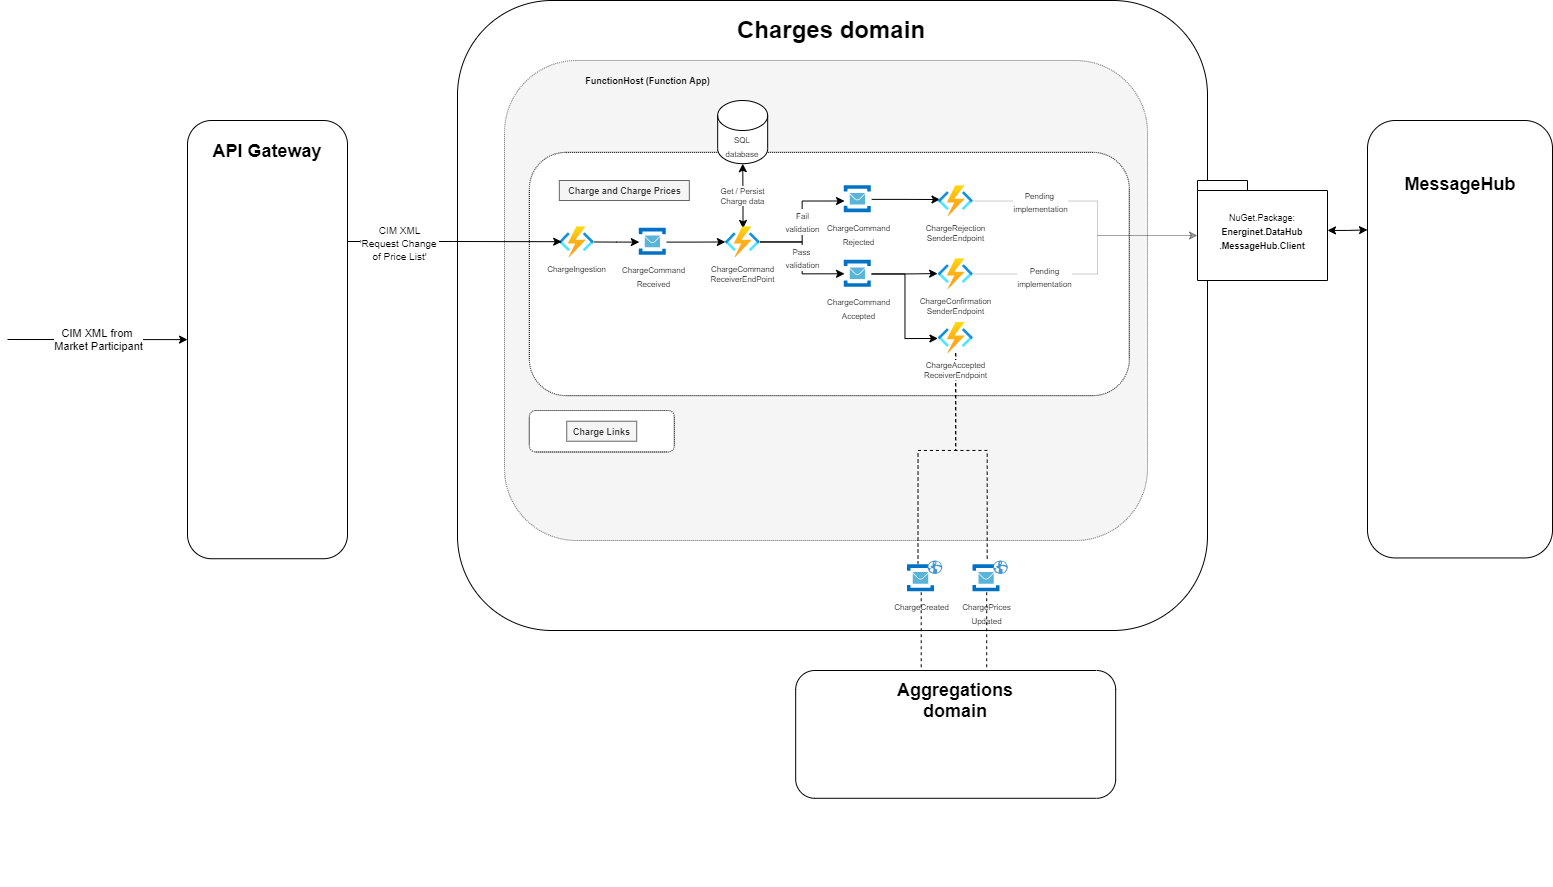

The diagram above was exported from draw.io. Its source (the exported page's mxGraphModel, read from the mxfile embedded in the PNG):
<mxGraphModel dx="2105" dy="1089" grid="1" gridSize="10" guides="1" tooltips="1" connect="1" arrows="1" fold="1" page="1" pageScale="1" pageWidth="827" pageHeight="1169" math="0" shadow="0">
  <root>
    <mxCell id="0" />
    <mxCell id="1" parent="0" />
    <mxCell id="MYXWLyL1p2K_Epl3DtGn-15" value="" style="opacity=50;textOpacity=50;strokeColor=none;" parent="1" vertex="1" connectable="0">
      <mxGeometry x="120" width="750" height="885.5693387260551" as="geometry" />
    </mxCell>
    <mxCell id="MYXWLyL1p2K_Epl3DtGn-2" value="" style="rounded=1;whiteSpace=wrap;html=1;" parent="MYXWLyL1p2K_Epl3DtGn-15" vertex="1">
      <mxGeometry width="750" height="630" as="geometry" />
    </mxCell>
    <mxCell id="KIv0wg9MQq3dyHa51V74-94" value="" style="rounded=1;whiteSpace=wrap;html=1;dashed=1;dashPattern=1 1;align=center;fillColor=#f5f5f5;strokeColor=#666666;fontColor=#333333;" parent="MYXWLyL1p2K_Epl3DtGn-15" vertex="1">
      <mxGeometry x="47" y="60" width="643" height="480" as="geometry" />
    </mxCell>
    <mxCell id="NvUXONiLcMeiS4wBiC3s-28" value="&lt;h1&gt;Charges domain&lt;br&gt;&lt;/h1&gt;" style="text;html=1;strokeColor=none;fillColor=none;spacing=5;spacingTop=-20;whiteSpace=wrap;overflow=hidden;rounded=0;dashed=1;" parent="MYXWLyL1p2K_Epl3DtGn-15" vertex="1">
      <mxGeometry x="275" y="9.997314629944437" width="200" height="36.50925851977775" as="geometry" />
    </mxCell>
    <mxCell id="P5rP9bWZ3KFdOlhkd0rS-1" value="" style="rounded=1;whiteSpace=wrap;html=1;dashed=1;dashPattern=1 1;align=center;" parent="MYXWLyL1p2K_Epl3DtGn-15" vertex="1">
      <mxGeometry x="71.84" y="151.87703225364805" width="600" height="243.21555294412946" as="geometry" />
    </mxCell>
    <mxCell id="P5rP9bWZ3KFdOlhkd0rS-8" value="" style="edgeStyle=orthogonalEdgeStyle;rounded=0;orthogonalLoop=1;jettySize=auto;html=1;fontSize=9;startArrow=classic;startFill=1;endArrow=none;endFill=0;" parent="MYXWLyL1p2K_Epl3DtGn-15" source="P5rP9bWZ3KFdOlhkd0rS-3" target="P5rP9bWZ3KFdOlhkd0rS-5" edge="1">
      <mxGeometry relative="1" as="geometry" />
    </mxCell>
    <mxCell id="P5rP9bWZ3KFdOlhkd0rS-10" value="" style="edgeStyle=orthogonalEdgeStyle;rounded=0;orthogonalLoop=1;jettySize=auto;html=1;fontSize=9;startArrow=none;startFill=0;endArrow=classic;endFill=1;" parent="MYXWLyL1p2K_Epl3DtGn-15" source="P5rP9bWZ3KFdOlhkd0rS-3" target="P5rP9bWZ3KFdOlhkd0rS-9" edge="1">
      <mxGeometry relative="1" as="geometry" />
    </mxCell>
    <mxCell id="P5rP9bWZ3KFdOlhkd0rS-3" value="&lt;font style=&quot;font-size: 8px&quot;&gt;ChargeCommand&lt;br&gt;Received&lt;/font&gt;" style="aspect=fixed;html=1;points=[];align=center;image;fontSize=12;image=img/lib/mscae/Service_Bus.svg;" parent="MYXWLyL1p2K_Epl3DtGn-15" vertex="1">
      <mxGeometry x="181.84" y="227.85279923330557" width="27.381943889833313" height="27.381943889833313" as="geometry" />
    </mxCell>
    <mxCell id="P5rP9bWZ3KFdOlhkd0rS-5" value="&lt;font style=&quot;font-size: 8px&quot;&gt;ChargeIngestion&lt;/font&gt;" style="aspect=fixed;html=1;points=[];align=center;image;fontSize=9;image=img/lib/azure2/compute/Function_Apps.svg;labelPosition=center;verticalLabelPosition=bottom;verticalAlign=top;" parent="MYXWLyL1p2K_Epl3DtGn-15" vertex="1">
      <mxGeometry x="101.84" y="226.2372645438054" width="34.683795593788865" height="30.6038859542037" as="geometry" />
    </mxCell>
    <mxCell id="P5rP9bWZ3KFdOlhkd0rS-11" value="&lt;font style=&quot;font-size: 8px&quot;&gt;Get / Persist&lt;br&gt;Charge data&lt;/font&gt;" style="edgeStyle=orthogonalEdgeStyle;rounded=0;orthogonalLoop=1;jettySize=auto;html=1;fontSize=9;startArrow=classic;startFill=1;endArrow=classic;endFill=1;exitX=0.51;exitY=0.055;exitDx=0;exitDy=0;exitPerimeter=0;" parent="MYXWLyL1p2K_Epl3DtGn-15" source="P5rP9bWZ3KFdOlhkd0rS-9" target="MYXWLyL1p2K_Epl3DtGn-20" edge="1">
      <mxGeometry relative="1" as="geometry">
        <mxPoint x="286.84" y="285.5648096384442" as="sourcePoint" />
      </mxGeometry>
    </mxCell>
    <mxCell id="KIv0wg9MQq3dyHa51V74-32" value="&lt;font style=&quot;font-size: 8px&quot;&gt;Pass &lt;br&gt;validation&lt;/font&gt;" style="edgeStyle=orthogonalEdgeStyle;rounded=0;orthogonalLoop=1;jettySize=auto;html=1;entryX=0.007;entryY=0.493;entryDx=0;entryDy=0;entryPerimeter=0;" parent="MYXWLyL1p2K_Epl3DtGn-15" source="P5rP9bWZ3KFdOlhkd0rS-9" target="KIv0wg9MQq3dyHa51V74-30" edge="1">
      <mxGeometry relative="1" as="geometry" />
    </mxCell>
    <mxCell id="KIv0wg9MQq3dyHa51V74-33" value="&lt;font style=&quot;font-size: 8px&quot;&gt;Fail&lt;br&gt;validation&lt;/font&gt;" style="edgeStyle=orthogonalEdgeStyle;rounded=0;orthogonalLoop=1;jettySize=auto;html=1;entryX=0.007;entryY=0.56;entryDx=0;entryDy=0;entryPerimeter=0;" parent="MYXWLyL1p2K_Epl3DtGn-15" source="P5rP9bWZ3KFdOlhkd0rS-9" target="KIv0wg9MQq3dyHa51V74-1" edge="1">
      <mxGeometry relative="1" as="geometry" />
    </mxCell>
    <mxCell id="P5rP9bWZ3KFdOlhkd0rS-9" value="&lt;font style=&quot;font-size: 8px&quot;&gt;ChargeCommand&lt;br&gt;ReceiverEndPoint&lt;br&gt;&lt;/font&gt;" style="aspect=fixed;html=1;points=[];align=center;image;fontSize=9;image=img/lib/azure2/compute/Function_Apps.svg;labelPosition=center;verticalLabelPosition=bottom;verticalAlign=top;" parent="MYXWLyL1p2K_Epl3DtGn-15" vertex="1">
      <mxGeometry x="267.84" y="226.24639185843535" width="34.683795593788865" height="30.6038859542037" as="geometry" />
    </mxCell>
    <mxCell id="KIv0wg9MQq3dyHa51V74-36" style="edgeStyle=orthogonalEdgeStyle;rounded=0;orthogonalLoop=1;jettySize=auto;html=1;entryX=0.047;entryY=0.453;entryDx=0;entryDy=0;entryPerimeter=0;" parent="MYXWLyL1p2K_Epl3DtGn-15" source="KIv0wg9MQq3dyHa51V74-1" target="KIv0wg9MQq3dyHa51V74-35" edge="1">
      <mxGeometry relative="1" as="geometry" />
    </mxCell>
    <mxCell id="KIv0wg9MQq3dyHa51V74-1" value="&lt;font style=&quot;font-size: 8px ; line-height: 100%&quot;&gt;ChargeCommand&lt;br&gt;Rejected&lt;/font&gt;" style="aspect=fixed;html=1;points=[];align=center;image;fontSize=12;image=img/lib/mscae/Service_Bus.svg;" parent="MYXWLyL1p2K_Epl3DtGn-15" vertex="1">
      <mxGeometry x="386.84" y="185.16434870905545" width="27.381943889833313" height="27.381943889833313" as="geometry" />
    </mxCell>
    <mxCell id="KIv0wg9MQq3dyHa51V74-39" style="edgeStyle=orthogonalEdgeStyle;rounded=0;orthogonalLoop=1;jettySize=auto;html=1;entryX=-0.021;entryY=0.487;entryDx=0;entryDy=0;entryPerimeter=0;" parent="MYXWLyL1p2K_Epl3DtGn-15" source="KIv0wg9MQq3dyHa51V74-30" target="KIv0wg9MQq3dyHa51V74-34" edge="1">
      <mxGeometry relative="1" as="geometry" />
    </mxCell>
    <mxCell id="KIv0wg9MQq3dyHa51V74-82" style="edgeStyle=orthogonalEdgeStyle;rounded=0;orthogonalLoop=1;jettySize=auto;html=1;entryX=-0.012;entryY=0.519;entryDx=0;entryDy=0;entryPerimeter=0;startArrow=none;startFill=0;endArrow=classic;endFill=1;strokeColor=#000000;" parent="MYXWLyL1p2K_Epl3DtGn-15" source="KIv0wg9MQq3dyHa51V74-30" target="KIv0wg9MQq3dyHa51V74-37" edge="1">
      <mxGeometry relative="1" as="geometry" />
    </mxCell>
    <mxCell id="KIv0wg9MQq3dyHa51V74-30" value="&lt;font style=&quot;font-size: 8px ; line-height: 100%&quot;&gt;ChargeCommand&lt;br&gt;Accepted&lt;/font&gt;" style="aspect=fixed;html=1;points=[];align=center;image;fontSize=12;image=img/lib/mscae/Service_Bus.svg;" parent="MYXWLyL1p2K_Epl3DtGn-15" vertex="1">
      <mxGeometry x="386.84" y="259.7984004381111" width="27.381943889833313" height="27.381943889833313" as="geometry" />
    </mxCell>
    <mxCell id="KIv0wg9MQq3dyHa51V74-34" value="&lt;font style=&quot;font-size: 8px&quot;&gt;ChargeConfirmation&lt;br&gt;SenderEndpoint&lt;br&gt;&lt;/font&gt;" style="aspect=fixed;html=1;points=[];align=center;image;fontSize=9;image=img/lib/azure2/compute/Function_Apps.svg;labelPosition=center;verticalLabelPosition=bottom;verticalAlign=top;" parent="MYXWLyL1p2K_Epl3DtGn-15" vertex="1">
      <mxGeometry x="480.84" y="258.1828657486109" width="34.683795593788865" height="30.6038859542037" as="geometry" />
    </mxCell>
    <mxCell id="KIv0wg9MQq3dyHa51V74-35" value="&lt;font style=&quot;font-size: 8px&quot;&gt;ChargeRejection&lt;br&gt;SenderEndpoint&lt;br&gt;&lt;/font&gt;" style="aspect=fixed;html=1;points=[];align=center;image;fontSize=9;image=img/lib/azure2/compute/Function_Apps.svg;labelPosition=center;verticalLabelPosition=bottom;verticalAlign=top;" parent="MYXWLyL1p2K_Epl3DtGn-15" vertex="1">
      <mxGeometry x="480.84" y="185.1643487090555" width="34.683795593788865" height="30.6038859542037" as="geometry" />
    </mxCell>
    <mxCell id="KvmOlxVaZ3Ri4je3BzH0-6" style="edgeStyle=orthogonalEdgeStyle;rounded=0;orthogonalLoop=1;jettySize=auto;html=1;entryX=0.383;entryY=-0.05;entryDx=0;entryDy=0;entryPerimeter=0;dashed=1;endArrow=none;endFill=0;" edge="1" parent="MYXWLyL1p2K_Epl3DtGn-15" source="KIv0wg9MQq3dyHa51V74-37" target="KIv0wg9MQq3dyHa51V74-43">
      <mxGeometry relative="1" as="geometry">
        <Array as="points">
          <mxPoint x="498" y="450" />
          <mxPoint x="461" y="450" />
        </Array>
      </mxGeometry>
    </mxCell>
    <mxCell id="KvmOlxVaZ3Ri4je3BzH0-7" style="edgeStyle=orthogonalEdgeStyle;rounded=0;orthogonalLoop=1;jettySize=auto;html=1;entryX=0.517;entryY=-0.141;entryDx=0;entryDy=0;entryPerimeter=0;dashed=1;endArrow=none;endFill=0;" edge="1" parent="MYXWLyL1p2K_Epl3DtGn-15" source="KIv0wg9MQq3dyHa51V74-37" target="KIv0wg9MQq3dyHa51V74-51">
      <mxGeometry relative="1" as="geometry">
        <Array as="points">
          <mxPoint x="498" y="450" />
          <mxPoint x="530" y="450" />
        </Array>
      </mxGeometry>
    </mxCell>
    <mxCell id="KIv0wg9MQq3dyHa51V74-37" value="&lt;font style=&quot;font-size: 8px&quot;&gt;ChargeAccepted&lt;br&gt;ReceiverEndpoint&lt;br&gt;&lt;/font&gt;" style="aspect=fixed;html=1;points=[];align=center;image;fontSize=9;image=img/lib/azure2/compute/Function_Apps.svg;labelPosition=center;verticalLabelPosition=bottom;verticalAlign=top;" parent="MYXWLyL1p2K_Epl3DtGn-15" vertex="1">
      <mxGeometry x="480.84" y="322.074068158222" width="34.683795593788865" height="30.6038859542037" as="geometry" />
    </mxCell>
    <mxCell id="KIv0wg9MQq3dyHa51V74-93" value="Charge and Charge Prices" style="text;html=1;align=center;verticalAlign=middle;resizable=0;points=[];autosize=1;strokeColor=#666666;fillColor=#f5f5f5;fontStyle=1;fontSize=9;fontColor=#333333;" parent="MYXWLyL1p2K_Epl3DtGn-15" vertex="1">
      <mxGeometry x="101.84" y="180.00434870905542" width="130" height="20" as="geometry" />
    </mxCell>
    <mxCell id="KIv0wg9MQq3dyHa51V74-97" value="FunctionHost (Function App)" style="text;html=1;align=center;verticalAlign=middle;resizable=0;points=[];autosize=1;strokeColor=none;fillColor=none;fontStyle=1;fontSize=9;" parent="MYXWLyL1p2K_Epl3DtGn-15" vertex="1">
      <mxGeometry x="120.18" y="69.9965731497222" width="140" height="20" as="geometry" />
    </mxCell>
    <mxCell id="MYXWLyL1p2K_Epl3DtGn-20" value="&lt;font style=&quot;font-size: 8px&quot;&gt;SQL database&lt;/font&gt;" style="shape=cylinder3;whiteSpace=wrap;html=1;boundedLbl=1;backgroundOutline=1;size=15;" parent="MYXWLyL1p2K_Epl3DtGn-15" vertex="1">
      <mxGeometry x="260.17999999999995" y="99.99999999999994" width="50" height="63.16" as="geometry" />
    </mxCell>
    <mxCell id="l_VjsHaDob9eQwnqARvN-1" value="" style="rounded=1;whiteSpace=wrap;html=1;dashed=1;dashPattern=1 1;align=center;" vertex="1" parent="MYXWLyL1p2K_Epl3DtGn-15">
      <mxGeometry x="71.84" y="410" width="145" height="41.47" as="geometry" />
    </mxCell>
    <mxCell id="l_VjsHaDob9eQwnqARvN-2" value="Charge Links" style="text;html=1;align=center;verticalAlign=middle;resizable=0;points=[];autosize=1;strokeColor=#666666;fillColor=#f5f5f5;fontStyle=1;fontSize=9;fontColor=#333333;" vertex="1" parent="MYXWLyL1p2K_Epl3DtGn-15">
      <mxGeometry x="109.22" y="420.73434870905544" width="70" height="20" as="geometry" />
    </mxCell>
    <mxCell id="KIv0wg9MQq3dyHa51V74-50" value="" style="group" parent="MYXWLyL1p2K_Epl3DtGn-15" vertex="1" connectable="0">
      <mxGeometry x="515.52" y="560.0045290876108" width="34.799999999999955" height="31.73567296831679" as="geometry" />
    </mxCell>
    <mxCell id="KIv0wg9MQq3dyHa51V74-51" value="&lt;span style=&quot;font-size: 8px&quot;&gt;ChargePrices&lt;br&gt;Updated&lt;/span&gt;" style="aspect=fixed;html=1;points=[];align=center;image;fontSize=12;image=img/lib/mscae/Service_Bus.svg;" parent="KIv0wg9MQq3dyHa51V74-50" vertex="1">
      <mxGeometry y="4.35372907848348" width="27.381943889833313" height="27.381943889833313" as="geometry" />
    </mxCell>
    <mxCell id="KIv0wg9MQq3dyHa51V74-52" value="" style="shadow=0;dashed=0;html=1;strokeColor=none;fillColor=#4495D1;labelPosition=center;verticalLabelPosition=bottom;verticalAlign=top;align=center;outlineConnect=0;shape=mxgraph.veeam.globe;" parent="KIv0wg9MQq3dyHa51V74-50" vertex="1">
      <mxGeometry x="20" width="14.8" height="13.508425652317769" as="geometry" />
    </mxCell>
    <mxCell id="KIv0wg9MQq3dyHa51V74-45" value="" style="group" parent="MYXWLyL1p2K_Epl3DtGn-15" vertex="1" connectable="0">
      <mxGeometry x="450" y="560.0045290876108" width="34.799999999999955" height="31.73567296831679" as="geometry" />
    </mxCell>
    <mxCell id="KIv0wg9MQq3dyHa51V74-43" value="&lt;span style=&quot;font-size: 8px&quot;&gt;ChargeCreated&lt;/span&gt;" style="aspect=fixed;html=1;points=[];align=center;image;fontSize=12;image=img/lib/mscae/Service_Bus.svg;" parent="KIv0wg9MQq3dyHa51V74-45" vertex="1">
      <mxGeometry y="4.35372907848348" width="27.381943889833313" height="27.381943889833313" as="geometry" />
    </mxCell>
    <mxCell id="KIv0wg9MQq3dyHa51V74-44" value="" style="shadow=0;dashed=0;html=1;strokeColor=none;fillColor=#4495D1;labelPosition=center;verticalLabelPosition=bottom;verticalAlign=top;align=center;outlineConnect=0;shape=mxgraph.veeam.globe;" parent="KIv0wg9MQq3dyHa51V74-45" vertex="1">
      <mxGeometry x="20" width="14.8" height="13.508425652317769" as="geometry" />
    </mxCell>
    <mxCell id="KIv0wg9MQq3dyHa51V74-87" value="" style="group" parent="MYXWLyL1p2K_Epl3DtGn-15" vertex="1" connectable="0">
      <mxGeometry x="338.18" y="669.996933906833" width="320" height="127.78240481922212" as="geometry" />
    </mxCell>
    <mxCell id="KIv0wg9MQq3dyHa51V74-88" value="" style="rounded=1;whiteSpace=wrap;html=1;" parent="KIv0wg9MQq3dyHa51V74-87" vertex="1">
      <mxGeometry width="320" height="127.78240481922212" as="geometry" />
    </mxCell>
    <mxCell id="KIv0wg9MQq3dyHa51V74-89" value="&lt;b&gt;&lt;font style=&quot;font-size: 18px&quot;&gt;Aggregations domain&lt;/font&gt;&lt;/b&gt;" style="text;html=1;strokeColor=none;fillColor=none;align=center;verticalAlign=middle;whiteSpace=wrap;rounded=0;" parent="KIv0wg9MQq3dyHa51V74-87" vertex="1">
      <mxGeometry x="90" y="9.12731462994447" width="140" height="41.16418898104941" as="geometry" />
    </mxCell>
    <mxCell id="NvUXONiLcMeiS4wBiC3s-17" value="" style="rounded=1;whiteSpace=wrap;html=1;" parent="1" vertex="1">
      <mxGeometry x="-150" y="120" width="160" height="438.23" as="geometry" />
    </mxCell>
    <mxCell id="NvUXONiLcMeiS4wBiC3s-14" value="&lt;b&gt;&lt;font style=&quot;font-size: 18px&quot;&gt;API Gateway&lt;/font&gt;&lt;/b&gt;" style="text;html=1;strokeColor=none;fillColor=none;align=center;verticalAlign=middle;whiteSpace=wrap;rounded=0;" parent="1" vertex="1">
      <mxGeometry x="-145" y="140" width="150" height="22.55" as="geometry" />
    </mxCell>
    <mxCell id="NvUXONiLcMeiS4wBiC3s-20" value="CIM XML from &lt;br&gt;Market Participant" style="endArrow=classic;html=1;entryX=0;entryY=0.5;entryDx=0;entryDy=0;" parent="1" target="NvUXONiLcMeiS4wBiC3s-17" edge="1">
      <mxGeometry width="50" height="50" relative="1" as="geometry">
        <mxPoint x="-330" y="339" as="sourcePoint" />
        <mxPoint x="-200" y="370" as="targetPoint" />
        <Array as="points" />
      </mxGeometry>
    </mxCell>
    <mxCell id="0mgt3J4NLspLQTS-6ZDr-16" value="" style="edgeStyle=orthogonalEdgeStyle;rounded=0;orthogonalLoop=1;jettySize=auto;html=1;entryX=0.068;entryY=0.489;entryDx=0;entryDy=0;entryPerimeter=0;" parent="1" target="P5rP9bWZ3KFdOlhkd0rS-5" edge="1">
      <mxGeometry relative="1" as="geometry">
        <mxPoint x="197" y="400" as="targetPoint" />
        <mxPoint x="10" y="241" as="sourcePoint" />
      </mxGeometry>
    </mxCell>
    <mxCell id="0mgt3J4NLspLQTS-6ZDr-17" value="&lt;font size=&quot;1&quot;&gt;CIM XML&lt;br&gt;'Request Change &lt;br&gt;of Price List'&lt;br&gt;&lt;/font&gt;" style="edgeLabel;html=1;align=center;verticalAlign=middle;resizable=0;points=[];" parent="0mgt3J4NLspLQTS-6ZDr-16" vertex="1" connectable="0">
      <mxGeometry x="-0.5428" y="-2" relative="1" as="geometry">
        <mxPoint x="1" y="-1" as="offset" />
      </mxGeometry>
    </mxCell>
    <mxCell id="KIv0wg9MQq3dyHa51V74-58" value="&lt;span style=&quot;color: rgb(0 , 0 , 0) ; font-family: &amp;#34;helvetica&amp;#34; ; font-size: 8px ; font-style: normal ; font-weight: 400 ; letter-spacing: normal ; text-align: center ; text-indent: 0px ; text-transform: none ; word-spacing: 0px ; background-color: rgb(255 , 255 , 255) ; display: inline ; float: none&quot;&gt;Pending&lt;/span&gt;&lt;br style=&quot;color: rgb(0 , 0 , 0) ; font-family: &amp;#34;helvetica&amp;#34; ; font-size: 8px ; font-style: normal ; font-weight: 400 ; letter-spacing: normal ; text-align: center ; text-indent: 0px ; text-transform: none ; word-spacing: 0px ; background-color: rgb(255 , 255 , 255)&quot;&gt;&lt;span style=&quot;color: rgb(0 , 0 , 0) ; font-family: &amp;#34;helvetica&amp;#34; ; font-size: 8px ; font-style: normal ; font-weight: 400 ; letter-spacing: normal ; text-align: center ; text-indent: 0px ; text-transform: none ; word-spacing: 0px ; background-color: rgb(255 , 255 , 255) ; display: inline ; float: none&quot;&gt;implementation&lt;/span&gt;" style="edgeStyle=orthogonalEdgeStyle;rounded=0;orthogonalLoop=1;jettySize=auto;html=1;fillColor=#f5f5f5;strokeColor=#000000;opacity=20;entryX=0;entryY=0;entryDx=0;entryDy=55;entryPerimeter=0;" parent="1" source="KIv0wg9MQq3dyHa51V74-34" edge="1" target="KIv0wg9MQq3dyHa51V74-70">
      <mxGeometry x="-0.455" y="-3" relative="1" as="geometry">
        <mxPoint x="840" y="269" as="targetPoint" />
        <mxPoint as="offset" />
        <Array as="points">
          <mxPoint x="760" y="273" />
          <mxPoint x="760" y="235" />
        </Array>
      </mxGeometry>
    </mxCell>
    <mxCell id="KIv0wg9MQq3dyHa51V74-59" value="&lt;font style=&quot;font-size: 8px&quot;&gt;Pending &lt;br&gt;implementation&lt;/font&gt;" style="edgeStyle=orthogonalEdgeStyle;rounded=0;orthogonalLoop=1;jettySize=auto;html=1;fillColor=#f5f5f5;strokeColor=#000000;opacity=20;entryX=0;entryY=0;entryDx=0;entryDy=55;entryPerimeter=0;" parent="1" source="KIv0wg9MQq3dyHa51V74-35" edge="1" target="KIv0wg9MQq3dyHa51V74-70">
      <mxGeometry x="-0.4792" relative="1" as="geometry">
        <mxPoint x="840" y="201" as="targetPoint" />
        <Array as="points">
          <mxPoint x="760" y="201" />
          <mxPoint x="760" y="235" />
        </Array>
        <mxPoint as="offset" />
      </mxGeometry>
    </mxCell>
    <mxCell id="KIv0wg9MQq3dyHa51V74-72" value="" style="group" parent="1" vertex="1" connectable="0">
      <mxGeometry x="1030" y="120" width="185" height="437.45" as="geometry" />
    </mxCell>
    <mxCell id="NvUXONiLcMeiS4wBiC3s-13" value="" style="rounded=1;whiteSpace=wrap;html=1;" parent="KIv0wg9MQq3dyHa51V74-72" vertex="1">
      <mxGeometry width="185" height="437.45" as="geometry" />
    </mxCell>
    <mxCell id="NvUXONiLcMeiS4wBiC3s-18" value="&lt;b&gt;&lt;font style=&quot;font-size: 18px&quot;&gt;MessageHub&lt;/font&gt;&lt;/b&gt;" style="text;html=1;strokeColor=none;fillColor=none;align=center;verticalAlign=middle;whiteSpace=wrap;rounded=0;" parent="KIv0wg9MQq3dyHa51V74-72" vertex="1">
      <mxGeometry x="27.5" y="52.80081970180906" width="130" height="23.21058235294118" as="geometry" />
    </mxCell>
    <mxCell id="KIv0wg9MQq3dyHa51V74-181" value="" style="edgeStyle=orthogonalEdgeStyle;rounded=0;orthogonalLoop=1;jettySize=auto;html=1;startArrow=classic;startFill=1;endArrow=classic;endFill=1;strokeColor=#000000;entryX=0;entryY=0.25;entryDx=0;entryDy=0;" parent="1" source="KIv0wg9MQq3dyHa51V74-70" target="NvUXONiLcMeiS4wBiC3s-13" edge="1">
      <mxGeometry relative="1" as="geometry" />
    </mxCell>
    <mxCell id="KIv0wg9MQq3dyHa51V74-70" value="&lt;font style=&quot;font-size: 9px&quot;&gt;NuGet.Package:&lt;br&gt;&lt;b&gt;Energinet.DataHub&lt;br&gt;.MessageHub.Client&lt;/b&gt;&lt;/font&gt;" style="shape=folder;tabWidth=50;tabHeight=10;tabPosition=left;strokeWidth=1;html=1;whiteSpace=wrap;align=center;" parent="1" vertex="1">
      <mxGeometry x="860" y="180" width="130" height="100" as="geometry" />
    </mxCell>
    <mxCell id="iGNZZwKwSOgs7Oc_832M-1" style="edgeStyle=orthogonalEdgeStyle;rounded=0;orthogonalLoop=1;jettySize=auto;html=1;dashed=1;endArrow=none;endFill=0;" edge="1" parent="1" source="KIv0wg9MQq3dyHa51V74-43">
      <mxGeometry relative="1" as="geometry">
        <mxPoint x="583.6909719449168" y="670" as="targetPoint" />
      </mxGeometry>
    </mxCell>
    <mxCell id="iGNZZwKwSOgs7Oc_832M-2" style="edgeStyle=orthogonalEdgeStyle;rounded=0;orthogonalLoop=1;jettySize=auto;html=1;dashed=1;endArrow=none;endFill=0;" edge="1" parent="1" source="KIv0wg9MQq3dyHa51V74-51">
      <mxGeometry relative="1" as="geometry">
        <mxPoint x="649.2109719449168" y="670" as="targetPoint" />
      </mxGeometry>
    </mxCell>
  </root>
</mxGraphModel>